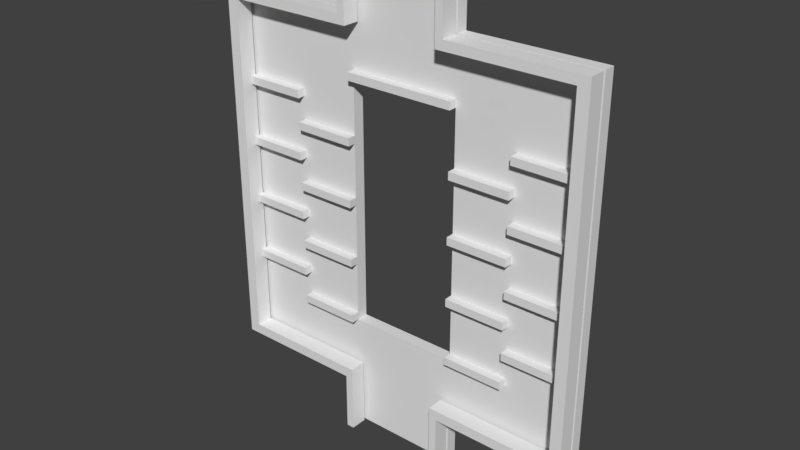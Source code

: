 # Source: Sic-Sac.blend_MxM.blend  (saved by Blender 2.79.0; exported with 4.5.12 LTS)
import bpy
from mathutils import Matrix  # noqa: F401  (used for matrix-valued properties, if any)

bpy.ops.wm.read_factory_settings(use_empty=True)
scene = bpy.context.scene
scene.name = 'Scene'

# ---- collections
col_collection_1 = bpy.data.collections.new('Collection 1'); scene.collection.children.link(col_collection_1)

# ---- materials (node trees are filled in below, after node groups)
mat_material_001 = bpy.data.materials.new('Material.001')
mat_material_001.alpha_threshold = 0.0
mat_material_001.use_transparent_shadow = False
mat_material_001.roughness = 0.5

# ---- material node trees

# ---- world
world_world = bpy.data.worlds.new('World'); scene.world = world_world
world_world.color = (0.05088, 0.05088, 0.05088)
world_world.use_sun_shadow = False
world_world.sun_shadow_jitter_overblur = 0.0
world_world.cycles.sampling_method = 'MANUAL'

# ---- meshes
me_cube_004 = bpy.data.meshes.new('Cube.004')
me_cube_004.from_pydata([(-14.28, -2.299, 7.449), (-14.28, -2.299, 8.549), (-14.28, -0.299, 7.449), (-14.28, -0.299, 8.549), (-12.28, -2.299, 7.449), (-12.28, -2.299, 8.549), (-12.28, -0.299, 7.449), (-12.28, -0.299, 8.549), (-14.28, -2.299, 0.01447), (-14.28, -2.299, 1.072), (-14.28, -0.299, 0.01447), (-14.28, -0.299, 1.072), (-12.28, -2.299, 0.01447), (-12.28, -2.299, 1.072), (-12.28, -0.299, 0.01447), (-12.28, -0.299, 1.072), (-14.28, -2.299, 1.26), (-14.28, -0.299, 1.26), (-12.28, -0.299, 1.26), (-12.28, -2.299, 1.26), (-45.64, -2.299, 1.072), (-45.64, -0.299, 1.072), (-45.64, -2.299, 1.26), (-45.64, -0.299, 1.26), (-48.57, -2.299, 1.072), (-48.57, -0.299, 1.072), (-48.57, -2.299, 1.26), (-48.57, -0.299, 1.26), (-45.64, -2.299, 7.45), (-45.64, -0.299, 7.45), (-48.57, -2.299, 7.45), (-48.57, -0.299, 7.45), (-45.64, -2.299, 7.619), (-45.64, -0.299, 7.619), (-48.57, -2.299, 7.619), (-48.57, -0.299, 7.619), (-14.28, -2.299, 7.449), (-14.28, -0.299, 7.449), (-14.28, -2.299, 7.618), (-14.28, -0.299, 7.618), (14.3, -1.0, 2.223), (30.02, -1.0, 2.223), (14.3, 1.0, 2.223), (30.02, 1.0, 2.223), (14.3, -1.0, 2.083), (30.02, -1.0, 2.083), (14.3, 1.0, 2.083), (30.02, 1.0, 2.083), (-14.29, 1.0, 2.223), (-30.0, 1.0, 2.223), (-14.29, -1.0, 2.223), (-30.0, -1.0, 2.223), (-14.29, 1.0, 2.083), (-30.0, 1.0, 2.083), (-14.29, -1.0, 2.083), (-30.0, -1.0, 2.083), (-29.91, 1.0, 2.775), (-45.62, 1.0, 2.775), (-29.91, -1.0, 2.775), (-45.62, -1.0, 2.775), (-29.91, 1.0, 2.635), (-45.62, 1.0, 2.635), (-29.91, -1.0, 2.635), (-45.62, -1.0, 2.635), (-14.28, 1.0, 3.327), (-30.0, 1.0, 3.327), (-14.28, -1.0, 3.327), (-30.0, -1.0, 3.327), (-14.28, 1.0, 3.187), (-30.0, 1.0, 3.187), (-14.28, -1.0, 3.187), (-30.0, -1.0, 3.187), (-14.28, 1.0, 4.431), (-30.0, 1.0, 4.431), (-14.28, -1.0, 4.431), (-30.0, -1.0, 4.431), (-14.28, 1.0, 4.291), (-30.0, 1.0, 4.291), (-14.28, -1.0, 4.291), (-30.0, -1.0, 4.291), (-29.91, 1.0, 3.879), (-45.62, 1.0, 3.879), (-29.91, -1.0, 3.879), (-45.62, -1.0, 3.879), (-29.91, 1.0, 3.739), (-45.62, 1.0, 3.739), (-29.91, -1.0, 3.739), (-45.62, -1.0, 3.739), (-29.91, 1.0, 6.087), (-45.62, 1.0, 6.087), (-29.91, -1.0, 6.087), (-45.62, -1.0, 6.087), (-29.91, 1.0, 5.947), (-45.62, 1.0, 5.947), (-29.91, -1.0, 5.947), (-45.62, -1.0, 5.947), (-14.28, 1.0, 5.534), (-30.0, 1.0, 5.534), (-14.28, -1.0, 5.534), (-30.0, -1.0, 5.534), (-14.28, 1.0, 5.394), (-30.0, 1.0, 5.394), (-14.28, -1.0, 5.394), (-30.0, -1.0, 5.394), (-29.91, 1.0, 4.983), (-45.62, 1.0, 4.983), (-29.91, -1.0, 4.983), (-45.62, -1.0, 4.983), (-29.91, 1.0, 4.843), (-45.62, 1.0, 4.843), (-29.91, -1.0, 4.843), (-45.62, -1.0, 4.843), (29.93, -1.0, 4.983), (45.64, -1.0, 4.983), (29.93, 1.0, 4.983), (45.64, 1.0, 4.983), (29.93, -1.0, 4.843), (45.64, -1.0, 4.843), (29.93, 1.0, 4.843), (45.64, 1.0, 4.843), (14.3, -1.0, 5.534), (30.01, -1.0, 5.534), (14.3, 1.0, 5.534), (30.01, 1.0, 5.534), (14.3, -1.0, 5.394), (30.01, -1.0, 5.394), (14.3, 1.0, 5.394), (30.01, 1.0, 5.394), (-14.28, -1.0, 6.645), (14.29, -1.0, 6.645), (-14.28, 1.0, 6.645), (14.29, 1.0, 6.645), (-14.28, -1.0, 6.505), (14.29, -1.0, 6.505), (-14.28, 1.0, 6.505), (14.29, 1.0, 6.505), (29.93, -1.0, 6.087), (45.64, -1.0, 6.087), (29.93, 1.0, 6.087), (45.64, 1.0, 6.087), (29.93, -1.0, 5.947), (45.64, -1.0, 5.947), (29.93, 1.0, 5.947), (45.64, 1.0, 5.947), (29.93, -1.0, 3.879), (45.64, -1.0, 3.879), (29.93, 1.0, 3.879), (45.64, 1.0, 3.879), (29.93, -1.0, 3.739), (45.64, -1.0, 3.739), (29.93, 1.0, 3.739), (45.64, 1.0, 3.739), (14.3, -1.0, 4.431), (30.01, -1.0, 4.431), (14.3, 1.0, 4.431), (30.01, 1.0, 4.431), (14.3, -1.0, 4.291), (30.01, -1.0, 4.291), (14.3, 1.0, 4.291), (30.01, 1.0, 4.291), (14.3, -1.0, 3.327), (30.01, -1.0, 3.327), (14.3, 1.0, 3.327), (30.01, 1.0, 3.327), (14.3, -1.0, 3.187), (30.01, -1.0, 3.187), (14.3, 1.0, 3.187), (30.01, 1.0, 3.187), (29.93, -1.0, 2.775), (45.64, -1.0, 2.775), (29.93, 1.0, 2.775), (45.64, 1.0, 2.775), (29.93, -1.0, 2.635), (45.64, -1.0, 2.635), (29.93, 1.0, 2.635), (45.64, 1.0, 2.635), (14.29, -0.299, 7.449), (14.29, -0.299, 8.549), (14.29, -2.299, 7.449), (14.29, -2.299, 8.549), (12.29, -0.299, 7.449), (12.29, -0.299, 8.549), (12.29, -2.299, 7.449), (12.29, -2.299, 8.549), (14.29, -0.299, 0.01447), (14.29, -0.299, 1.072), (14.29, -2.299, 0.01447), (14.29, -2.299, 1.072), (12.29, -0.299, 0.01447), (12.29, -0.299, 1.072), (12.29, -2.299, 0.01447), (12.29, -2.299, 1.072), (14.29, -0.299, 1.26), (14.29, -2.299, 1.26), (12.29, -2.299, 1.26), (12.29, -0.299, 1.26), (45.64, -0.299, 1.072), (45.64, -2.299, 1.072), (45.64, -0.299, 1.26), (45.64, -2.299, 1.26), (48.57, -0.299, 1.072), (48.57, -2.299, 1.072), (48.57, -0.299, 1.26), (48.57, -2.299, 1.26), (45.64, -0.299, 7.45), (45.64, -2.299, 7.45), (48.57, -0.299, 7.45), (48.57, -2.299, 7.45), (45.64, -0.299, 7.619), (45.64, -2.299, 7.619), (48.57, -0.299, 7.619), (48.57, -2.299, 7.619), (14.29, -0.299, 7.449), (14.29, -2.299, 7.449), (14.29, -0.299, 7.618), (14.29, -2.299, 7.618)], [], [(0, 1, 3, 2), (2, 3, 7, 6), (6, 7, 5, 4), (4, 5, 1, 0), (2, 6, 4, 0), (7, 3, 1, 5), (8, 9, 11, 10), (10, 11, 15, 14), (14, 15, 13, 12), (12, 13, 9, 8), (10, 14, 12, 8), (11, 9, 20, 21), (18, 17, 16, 19), (9, 13, 19, 16), (15, 11, 17, 18), (13, 15, 18, 19), (20, 22, 26, 24), (9, 16, 22, 20), (16, 17, 23, 22), (17, 11, 21, 23), (25, 24, 26, 27), (21, 20, 24, 25), (23, 21, 25, 27), (23, 27, 31, 29), (30, 28, 32, 34), (27, 26, 30, 31), (22, 23, 29, 28), (26, 22, 28, 30), (32, 33, 35, 34), (33, 32, 38, 39), (29, 31, 35, 33), (31, 30, 34, 35), (36, 37, 39, 38), (28, 29, 37, 36), (29, 33, 39, 37), (32, 28, 36, 38), (40, 41, 43, 42), (42, 43, 47, 46), (46, 47, 45, 44), (44, 45, 41, 40), (42, 46, 44, 40), (47, 43, 41, 45), (48, 49, 51, 50), (50, 51, 55, 54), (54, 55, 53, 52), (52, 53, 49, 48), (50, 54, 52, 48), (55, 51, 49, 53), (56, 57, 59, 58), (58, 59, 63, 62), (62, 63, 61, 60), (60, 61, 57, 56), (58, 62, 60, 56), (63, 59, 57, 61), (64, 65, 67, 66), (66, 67, 71, 70), (70, 71, 69, 68), (68, 69, 65, 64), (66, 70, 68, 64), (71, 67, 65, 69), (72, 73, 75, 74), (74, 75, 79, 78), (78, 79, 77, 76), (76, 77, 73, 72), (74, 78, 76, 72), (79, 75, 73, 77), (80, 81, 83, 82), (82, 83, 87, 86), (86, 87, 85, 84), (84, 85, 81, 80), (82, 86, 84, 80), (87, 83, 81, 85), (88, 89, 91, 90), (90, 91, 95, 94), (94, 95, 93, 92), (92, 93, 89, 88), (90, 94, 92, 88), (95, 91, 89, 93), (96, 97, 99, 98), (98, 99, 103, 102), (102, 103, 101, 100), (100, 101, 97, 96), (98, 102, 100, 96), (103, 99, 97, 101), (104, 105, 107, 106), (106, 107, 111, 110), (110, 111, 109, 108), (108, 109, 105, 104), (106, 110, 108, 104), (111, 107, 105, 109), (112, 113, 115, 114), (114, 115, 119, 118), (118, 119, 117, 116), (116, 117, 113, 112), (114, 118, 116, 112), (119, 115, 113, 117), (120, 121, 123, 122), (122, 123, 127, 126), (126, 127, 125, 124), (124, 125, 121, 120), (122, 126, 124, 120), (127, 123, 121, 125), (128, 129, 131, 130), (130, 131, 135, 134), (134, 135, 133, 132), (132, 133, 129, 128), (130, 134, 132, 128), (135, 131, 129, 133), (136, 137, 139, 138), (138, 139, 143, 142), (142, 143, 141, 140), (140, 141, 137, 136), (138, 142, 140, 136), (143, 139, 137, 141), (144, 145, 147, 146), (146, 147, 151, 150), (150, 151, 149, 148), (148, 149, 145, 144), (146, 150, 148, 144), (151, 147, 145, 149), (152, 153, 155, 154), (154, 155, 159, 158), (158, 159, 157, 156), (156, 157, 153, 152), (154, 158, 156, 152), (159, 155, 153, 157), (160, 161, 163, 162), (162, 163, 167, 166), (166, 167, 165, 164), (164, 165, 161, 160), (162, 166, 164, 160), (167, 163, 161, 165), (168, 169, 171, 170), (170, 171, 175, 174), (174, 175, 173, 172), (172, 173, 169, 168), (170, 174, 172, 168), (175, 171, 169, 173), (176, 177, 179, 178), (178, 179, 183, 182), (182, 183, 181, 180), (180, 181, 177, 176), (178, 182, 180, 176), (183, 179, 177, 181), (184, 185, 187, 186), (186, 187, 191, 190), (190, 191, 189, 188), (188, 189, 185, 184), (186, 190, 188, 184), (187, 185, 196, 197), (194, 193, 192, 195), (185, 189, 195, 192), (191, 187, 193, 194), (189, 191, 194, 195), (196, 198, 202, 200), (185, 192, 198, 196), (192, 193, 199, 198), (193, 187, 197, 199), (201, 200, 202, 203), (197, 196, 200, 201), (199, 197, 201, 203), (199, 203, 207, 205), (206, 204, 208, 210), (203, 202, 206, 207), (198, 199, 205, 204), (202, 198, 204, 206), (208, 209, 211, 210), (209, 208, 214, 215), (205, 207, 211, 209), (207, 206, 210, 211), (212, 213, 215, 214), (204, 205, 213, 212), (205, 209, 215, 213), (208, 204, 212, 214)])
_uv = me_cube_004.uv_layers.new(name='UVMap')
_uv.uv.foreach_set('vector', [0.8753, 0.9434, 0.856, 0.9434, 0.856, 0.9077, 0.8753, 0.9077, 0.8366, 0.9434, 0.8172, 0.9434, 0.8172, 0.9077, 0.8366, 0.9077, 0.6957, 0.9477, 0.6764, 0.9477, 0.6764, 0.912, 0.6957, 0.912, 0.8366, 0.9077, 0.856, 0.9077, 0.856, 0.9434, 0.8366, 0.9434, 0.6412, 0.8928, 0.6412, 0.9286, 0.6059, 0.9286, 0.6059, 0.8928, 0.5355, 0.8928, 0.5707, 0.8928, 0.5707, 0.9286, 0.5355, 0.9286, 0.9063, 0.949, 0.8877, 0.949, 0.8877, 0.9133, 0.9063, 0.9133, 0.2678, 0.6122, 0.2864, 0.6122, 0.2864, 0.6479, 0.2678, 0.6479, 0.5292, 0.7194, 0.5106, 0.7194, 0.5106, 0.6837, 0.5292, 0.6837, 0.4016, 0.0, 0.4203, 5.961e-07, 0.4203, 0.03572, 0.4016, 0.03572, 0.6412, 0.8928, 0.6764, 0.8928, 0.6764, 0.9286, 0.6412, 0.9286, 0.6059, 0.0, 0.6412, 0.0, 0.6412, 0.5599, 0.6059, 0.5599, 0.7116, 0.0, 0.7116, 0.03572, 0.6764, 0.03572, 0.6764, 0.0, 0.4203, 0.03572, 0.4203, 5.961e-07, 0.4236, 6.983e-07, 0.4236, 0.03572, 0.2864, 0.6479, 0.2864, 0.6122, 0.2897, 0.6122, 0.2897, 0.6479, 0.5106, 0.6837, 0.5106, 0.7194, 0.5073, 0.7194, 0.5073, 0.6837, 0.4202, 0.5956, 0.4236, 0.5956, 0.4236, 0.6479, 0.4202, 0.6479, 0.4203, 0.03572, 0.4236, 0.03572, 0.4236, 0.5956, 0.4202, 0.5956, 0.6764, 0.03572, 0.7116, 0.03572, 0.7116, 0.5956, 0.6764, 0.5956, 0.2897, 0.6122, 0.2864, 0.6122, 0.2864, 0.05233, 0.2897, 0.05233, 0.8877, 0.9077, 0.8525, 0.9077, 0.8525, 0.9043, 0.8877, 0.9043, 0.6059, 0.5599, 0.6412, 0.5599, 0.6412, 0.6122, 0.6059, 0.6122, 0.2897, 0.05233, 0.2864, 0.05233, 0.2864, 3.611e-06, 0.2897, 3.542e-06, 0.2897, 0.05233, 0.2897, 3.542e-06, 0.3987, 1.362e-07, 0.3987, 0.05233, 0.5325, 0.6479, 0.5325, 0.5956, 0.5355, 0.5956, 0.5355, 0.6479, 0.8877, 0.9043, 0.8525, 0.9043, 0.8525, 0.7938, 0.8877, 0.7938, 0.782, 0.8405, 0.8172, 0.8405, 0.8172, 0.9511, 0.782, 0.9511, 0.4236, 0.6479, 0.4236, 0.5956, 0.5325, 0.5956, 0.5325, 0.6479, 0.5707, 0.5599, 0.6059, 0.5599, 0.6059, 0.6122, 0.5707, 0.6122, 0.6059, 0.5599, 0.5707, 0.5599, 0.5707, 0.0, 0.6059, 0.0, 0.3987, 0.05233, 0.3987, 1.362e-07, 0.4016, 0.0, 0.4016, 0.05233, 0.8877, 0.7938, 0.8525, 0.7938, 0.8525, 0.7908, 0.8877, 0.7908, 0.9294, 0.8419, 0.9294, 0.8776, 0.9264, 0.8776, 0.9264, 0.8419, 0.8172, 0.5599, 0.782, 0.5599, 0.782, 0.0, 0.8172, 0.0, 0.3987, 0.05233, 0.4016, 0.05233, 0.4016, 0.6122, 0.3987, 0.6122, 0.5355, 0.5956, 0.5325, 0.5956, 0.5325, 0.03572, 0.5355, 0.03572, 0.7468, 0.8405, 0.7468, 0.5599, 0.782, 0.5599, 0.782, 0.8405, 0.5292, 0.9286, 0.5292, 0.6479, 0.5317, 0.6479, 0.5317, 0.9286, 0.9229, 0.2806, 0.9229, 0.0, 0.9581, 0.0, 0.9581, 0.2806, 0.9827, 0.8419, 0.9827, 0.5612, 0.9852, 0.5612, 0.9852, 0.8419, 0.9289, 0.9133, 0.9313, 0.9133, 0.9313, 0.949, 0.9289, 0.949, 0.8852, 0.9434, 0.8827, 0.9434, 0.8827, 0.9077, 0.8852, 0.9077, 0.2608, 0.9286, 0.2608, 0.6479, 0.296, 0.6479, 0.296, 0.9286, 0.9877, 0.8419, 0.9877, 0.5612, 0.9901, 0.5612, 0.9901, 0.8419, 0.1409, 0.6479, 0.1409, 0.9286, 0.1056, 0.9286, 0.1056, 0.6479, 0.2588, 0.6479, 0.2588, 0.9286, 0.2564, 0.9286, 0.2564, 0.6479, 0.7007, 0.912, 0.7031, 0.912, 0.7031, 0.9477, 0.7007, 0.9477, 0.7351, 0.9477, 0.7327, 0.9477, 0.7327, 0.912, 0.7351, 0.912, 0.8877, 0.5613, 0.8877, 0.2806, 0.9229, 0.2806, 0.9229, 0.5613, 0.5097, 1.0, 0.5097, 0.7194, 0.5122, 0.7194, 0.5122, 1.0, 0.03521, 0.6479, 0.03521, 0.9286, 1.259e-08, 0.9286, 0.0, 0.6479, 0.2564, 0.6479, 0.2564, 0.9286, 0.2539, 0.9286, 0.2539, 0.6479, 0.7081, 0.912, 0.7105, 0.912, 0.7105, 0.9477, 0.7081, 0.9477, 0.745, 0.9477, 0.7425, 0.9477, 0.7425, 0.912, 0.745, 0.912, 0.3312, 0.9286, 0.3312, 0.6479, 0.3664, 0.6479, 0.3664, 0.9286, 0.9901, 0.8419, 0.9901, 0.5612, 0.9926, 0.5612, 0.9926, 0.8419, 0.1761, 0.6479, 0.1761, 0.9286, 0.1409, 0.9286, 0.1409, 0.6479, 0.963, 0.5612, 0.963, 0.8419, 0.9606, 0.8419, 0.9606, 0.5612, 0.8852, 0.9077, 0.8877, 0.9077, 0.8877, 0.9434, 0.8852, 0.9434, 0.9087, 0.949, 0.9063, 0.949, 0.9063, 0.9133, 0.9087, 0.9133, 0.4369, 0.9286, 0.4369, 0.6479, 0.4721, 0.6479, 0.4721, 0.9286, 0.5147, 0.7194, 0.5147, 1.0, 0.5122, 1.0, 0.5122, 0.7194, 0.4369, 0.6479, 0.4369, 0.9286, 0.4016, 0.9286, 0.4016, 0.6479, 0.9655, 0.5612, 0.9655, 0.8419, 0.963, 0.8419, 0.963, 0.5612, 0.7376, 0.912, 0.7401, 0.912, 0.7401, 0.9477, 0.7376, 0.9477, 0.9363, 0.949, 0.9338, 0.949, 0.9338, 0.9133, 0.9363, 0.9133, 0.8172, 0.5599, 0.8172, 0.8405, 0.782, 0.8405, 0.782, 0.5599, 0.5245, 1.0, 0.5245, 0.7194, 0.527, 0.7194, 0.527, 1.0, 0.03521, 0.9286, 0.03521, 0.6479, 0.07043, 0.6479, 0.07043, 0.9286, 0.9778, 0.5612, 0.9778, 0.8419, 0.9753, 0.8419, 0.9753, 0.5612, 0.6957, 0.912, 0.6982, 0.912, 0.6982, 0.9477, 0.6957, 0.9477, 0.7401, 0.912, 0.7425, 0.912, 0.7425, 0.9477, 0.7401, 0.9477, 0.8877, 0.8419, 0.8877, 0.5613, 0.9229, 0.5613, 0.9229, 0.8419, 0.9951, 0.8419, 0.9951, 0.5612, 0.9975, 0.5612, 0.9975, 0.8419, 0.1056, 0.6479, 0.1056, 0.9286, 0.07043, 0.9286, 0.07043, 0.6479, 0.9803, 0.5612, 0.9803, 0.8419, 0.9778, 0.8419, 0.9778, 0.5612, 0.8753, 0.9077, 0.8778, 0.9077, 0.8778, 0.9434, 0.8753, 0.9434, 0.7327, 0.9477, 0.7302, 0.9477, 0.7302, 0.912, 0.7327, 0.912, 0.8525, 0.7908, 0.8525, 0.5102, 0.8877, 0.5102, 0.8877, 0.7908, 0.5073, 1.0, 0.5073, 0.7194, 0.5097, 0.7194, 0.5097, 1.0, 0.2465, 0.6479, 0.2465, 0.9286, 0.2113, 0.9286, 0.2113, 0.6479, 0.2514, 0.6479, 0.2514, 0.9286, 0.249, 0.9286, 0.249, 0.6479, 0.9294, 0.8419, 0.9318, 0.8419, 0.9318, 0.8776, 0.9294, 0.8776, 0.9343, 0.8776, 0.9318, 0.8776, 0.9318, 0.8419, 0.9343, 0.8419, 0.2113, 0.6479, 0.2113, 0.9286, 0.1761, 0.9286, 0.1761, 0.6479, 0.5171, 0.7194, 0.5171, 1.0, 0.5147, 1.0, 0.5147, 0.7194, 0.296, 0.9286, 0.296, 0.6479, 0.3312, 0.6479, 0.3312, 0.9286, 0.9606, 0.5612, 0.9606, 0.8419, 0.9581, 0.8419, 0.9581, 0.5612, 0.9318, 0.8776, 0.9343, 0.8776, 0.9343, 0.9133, 0.9318, 0.9133, 0.8803, 0.9434, 0.8778, 0.9434, 0.8778, 0.9077, 0.8803, 0.9077, 0.6764, 0.6122, 0.6764, 0.8928, 0.6412, 0.8928, 0.6412, 0.6122, 0.968, 0.8419, 0.968, 0.5612, 0.9704, 0.5612, 0.9704, 0.8419, 0.3664, 0.9286, 0.3664, 0.6479, 0.4016, 0.6479, 0.4016, 0.9286, 0.9951, 0.5612, 0.9951, 0.8419, 0.9926, 0.8419, 0.9926, 0.5612, 0.7351, 0.912, 0.7376, 0.912, 0.7376, 0.9477, 0.7351, 0.9477, 0.9137, 0.949, 0.9112, 0.949, 0.9112, 0.9133, 0.9137, 0.9133, 0.8172, 0.7908, 0.8172, 0.5102, 0.8524, 0.5102, 0.8525, 0.7908, 0.2514, 0.9286, 0.2514, 0.6479, 0.2539, 0.6479, 0.2539, 0.9286, 0.9229, 0.5612, 0.9229, 0.2806, 0.9581, 0.2806, 0.9581, 0.5612, 0.9655, 0.8419, 0.9655, 0.5612, 0.968, 0.5612, 0.968, 0.8419, 0.7031, 0.912, 0.7056, 0.912, 0.7056, 0.9477, 0.7031, 0.9477, 0.9161, 0.949, 0.9137, 0.949, 0.9137, 0.9133, 0.9161, 0.9133, 0.8172, 0.5102, 0.8172, 0.0, 0.8524, 0.0, 0.8525, 0.5102, 0.9933, 0.5102, 0.9933, 3.406e-08, 0.9958, 0.0, 0.9958, 0.5102, 0.8525, 0.5102, 0.8525, 0.0, 0.8877, 0.0, 0.8877, 0.5102, 0.9982, 1.703e-08, 0.9982, 0.5102, 0.9958, 0.5102, 0.9958, 0.0, 0.7056, 0.912, 0.7081, 0.912, 0.7081, 0.9477, 0.7056, 0.9477, 0.7007, 0.9477, 0.6982, 0.9477, 0.6982, 0.912, 0.7007, 0.912, 0.6764, 0.8762, 0.6764, 0.5956, 0.7116, 0.5956, 0.7116, 0.8762, 0.9704, 0.8419, 0.9704, 0.5612, 0.9729, 0.5612, 0.9729, 0.8419, 0.9581, 0.2806, 0.9581, 0.0, 0.9933, 0.0, 0.9933, 0.2806, 0.9803, 0.8419, 0.9803, 0.5612, 0.9827, 0.5612, 0.9827, 0.8419, 0.9313, 0.9133, 0.9338, 0.9133, 0.9338, 0.949, 0.9313, 0.949, 0.9289, 0.949, 0.9264, 0.949, 0.9264, 0.9133, 0.9289, 0.9133, 0.6412, 0.6122, 0.6412, 0.8928, 0.6059, 0.8928, 0.6059, 0.6122, 0.9729, 0.8419, 0.9729, 0.5612, 0.9753, 0.5612, 0.9753, 0.8419, 0.8877, 0.2806, 0.8877, 0.0, 0.9229, 0.0, 0.9229, 0.2806, 0.5221, 0.7194, 0.5221, 1.0, 0.5196, 1.0, 0.5196, 0.7194, 0.9211, 0.949, 0.9186, 0.949, 0.9186, 0.9133, 0.9211, 0.9133, 0.9368, 0.8776, 0.9343, 0.8776, 0.9343, 0.8419, 0.9368, 0.8419, 0.5707, 0.8928, 0.5707, 0.6122, 0.6059, 0.6122, 0.6059, 0.8928, 0.2465, 0.9286, 0.2465, 0.6479, 0.249, 0.6479, 0.249, 0.9286, 0.4721, 0.9286, 0.4721, 0.6479, 0.5073, 0.6479, 0.5073, 0.9286, 0.5196, 0.7194, 0.5196, 1.0, 0.5171, 1.0, 0.5171, 0.7194, 0.9294, 0.8776, 0.9318, 0.8776, 0.9318, 0.9133, 0.9294, 0.9133, 0.926, 0.949, 0.9235, 0.949, 0.9235, 0.9133, 0.926, 0.9133, 0.5355, 0.8928, 0.5355, 0.6122, 0.5707, 0.6122, 0.5707, 0.8928, 0.5317, 0.9286, 0.5317, 0.6479, 0.5341, 0.6479, 0.5341, 0.9286, 0.9581, 0.5612, 0.9581, 0.2806, 0.9933, 0.2806, 0.9933, 0.5612, 1.0, 0.5612, 1.0, 0.8419, 0.9975, 0.8419, 0.9975, 0.5612, 0.9211, 0.9133, 0.9235, 0.9133, 0.9235, 0.949, 0.9211, 0.949, 0.9186, 0.949, 0.9161, 0.949, 0.9161, 0.9133, 0.9186, 0.9133, 0.7468, 0.5956, 0.7468, 0.8762, 0.7116, 0.8762, 0.7116, 0.5956, 0.9877, 0.5612, 0.9877, 0.8419, 0.9852, 0.8419, 0.9852, 0.5613, 0.9229, 0.8419, 0.9229, 0.5613, 0.9581, 0.5613, 0.9581, 0.8419, 0.5221, 1.0, 0.5221, 0.7194, 0.5245, 0.7194, 0.5245, 1.0, 0.9087, 0.9133, 0.9112, 0.9133, 0.9112, 0.949, 0.9087, 0.949, 0.8827, 0.9434, 0.8803, 0.9434, 0.8803, 0.9077, 0.8827, 0.9077, 0.9264, 0.9133, 0.907, 0.9133, 0.907, 0.8776, 0.9264, 0.8776, 0.907, 0.8419, 0.9264, 0.8419, 0.9264, 0.8776, 0.907, 0.8776, 0.8877, 0.8776, 0.907, 0.8776, 0.907, 0.9133, 0.8877, 0.9133, 0.907, 0.8776, 0.8877, 0.8776, 0.8877, 0.8419, 0.907, 0.8419, 0.7468, 0.8762, 0.7468, 0.912, 0.7116, 0.912, 0.7116, 0.8762, 0.6059, 0.8928, 0.6059, 0.9286, 0.5707, 0.9286, 0.5707, 0.8928, 0.7302, 0.9477, 0.7116, 0.9477, 0.7116, 0.912, 0.7302, 0.912, 0.0, 0.6122, 0.01862, 0.6122, 0.01862, 0.6479, 1.093e-06, 0.6479, 0.5292, 0.6837, 0.5106, 0.6837, 0.5106, 0.6479, 0.5292, 0.6479, 0.1339, 0.0, 0.1525, 5.961e-07, 0.1525, 0.03572, 0.1339, 0.03572, 0.7116, 0.8762, 0.7116, 0.912, 0.6764, 0.912, 0.6764, 0.8762, 0.5355, 0.0, 0.5707, 0.0, 0.5707, 0.5599, 0.5355, 0.5599, 0.7468, 0.0, 0.7468, 0.03572, 0.7116, 0.03572, 0.7116, 0.0, 0.1525, 0.03572, 0.1525, 5.961e-07, 0.1558, 6.983e-07, 0.1558, 0.03572, 0.01862, 0.6479, 0.01862, 0.6122, 0.02193, 0.6122, 0.02193, 0.6479, 0.5106, 0.6479, 0.5106, 0.6837, 0.5073, 0.6837, 0.5073, 0.6479, 0.1525, 0.5956, 0.1558, 0.5956, 0.1558, 0.6479, 0.1525, 0.6479, 0.1525, 0.03572, 0.1558, 0.03572, 0.1558, 0.5956, 0.1525, 0.5956, 0.7116, 0.03572, 0.7468, 0.03572, 0.7468, 0.5956, 0.7116, 0.5956, 0.02193, 0.6122, 0.01862, 0.6122, 0.0186, 0.05233, 0.02192, 0.05233, 0.8172, 0.7908, 0.8524, 0.7908, 0.8524, 0.7942, 0.8172, 0.7942, 0.5355, 0.5599, 0.5707, 0.5599, 0.5707, 0.6122, 0.5355, 0.6122, 0.02192, 0.05233, 0.0186, 0.05233, 0.0186, 3.611e-06, 0.02191, 3.542e-06, 0.02192, 0.05233, 0.02191, 3.542e-06, 0.1309, 6.812e-08, 0.1309, 0.05233, 0.2648, 0.6479, 0.2648, 0.5956, 0.2678, 0.5956, 0.2678, 0.6479, 0.8172, 0.7942, 0.8524, 0.7942, 0.8524, 0.9047, 0.8172, 0.9047, 0.782, 0.9511, 0.7468, 0.9511, 0.7468, 0.8405, 0.782, 0.8405, 0.1558, 0.6479, 0.1558, 0.5956, 0.2648, 0.5956, 0.2648, 0.6479, 0.6412, 0.5599, 0.6764, 0.5599, 0.6764, 0.6122, 0.6412, 0.6122, 0.6764, 0.5599, 0.6412, 0.5599, 0.6412, 0.0, 0.6764, 0.0, 0.1309, 0.05233, 0.1309, 6.812e-08, 0.1339, 0.0, 0.1339, 0.05233, 0.8172, 0.9047, 0.8524, 0.9047, 0.8524, 0.9077, 0.8172, 0.9077, 0.9294, 0.8776, 0.9294, 0.9133, 0.9264, 0.9133, 0.9264, 0.8776, 0.7468, 0.0, 0.782, 0.0, 0.782, 0.5599, 0.7468, 0.5599, 0.1309, 0.05233, 0.1339, 0.05233, 0.1339, 0.6122, 0.1309, 0.6122, 0.2678, 0.5956, 0.2648, 0.5956, 0.2648, 0.03572, 0.2678, 0.03572])
me_cube_004.use_remesh_preserve_volume = False
me_cube_004.use_remesh_preserve_attributes = False
me_cube_004.use_mirror_vertex_groups = False
me_cube_004.update()
me_plane = bpy.data.meshes.new('Plane')
me_plane.from_pydata([(0.1507, -0.8644, 1.023e-08), (0.1507, 0.2816, 8.543e-10), (0.5124, 0.2817, 1.004e-09), (0.5124, -0.7051, -1.232e-09), (0.1507, -0.7051, -1.37e-09), (-0.1507, -0.8644, 1.023e-08), (-0.1507, 0.2816, 1.102e-09), (-0.5124, 0.2817, 8.646e-10), (-0.5124, -0.7051, -1.191e-09), (-0.1507, -0.7051, -9.419e-10), (-0.1507, 0.4219, -1.452e-08), (0.1507, 0.4219, -1.464e-08), (0.1507, -0.7226, -1.319e-09), (-0.1507, -0.5526, 2.549e-10), (0.1508, -0.5526, -1.474e-10), (-0.1507, 0.1138, 7.583e-10), (0.1508, 0.1138, 4.796e-10), (-0.1507, -0.8644, -0.03142), (0.1507, -0.8644, -0.03142), (0.1507, 0.4219, -0.03142), (0.1507, 0.2816, -0.03142), (0.5124, 0.2817, -0.03142), (0.5124, -0.7051, -0.03142), (0.1507, -0.7051, -0.03142), (0.1507, -0.7226, -0.03142), (-0.1507, 0.4219, -0.03142), (-0.1507, 0.2816, -0.03142), (-0.5124, 0.2817, -0.03142), (-0.5124, -0.7051, -0.03142), (-0.1507, -0.7051, -0.03142), (0.1508, -0.5526, -0.03142), (-0.1507, -0.5526, -0.03142), (-0.1507, 0.1138, -0.03142), (0.1508, 0.1138, -0.03142)], [], [(11, 10, 6, 15, 16, 1), (1, 16, 14, 4, 3, 2), (9, 13, 15, 6, 7, 8), (14, 13, 9, 5, 0, 12, 4), (19, 20, 33, 32, 26, 25), (20, 21, 22, 23, 30, 33), (29, 28, 27, 26, 32, 31), (30, 23, 24, 18, 17, 29, 31), (12, 24, 23, 4), (0, 18, 24, 12), (15, 32, 33, 16), (10, 25, 26, 6), (6, 26, 27, 7), (5, 17, 18, 0), (13, 31, 32, 15), (7, 27, 28, 8), (1, 20, 19, 11), (16, 33, 30, 14), (8, 28, 29, 9), (2, 21, 20, 1), (14, 30, 31, 13), (9, 29, 17, 5), (3, 22, 21, 2), (11, 19, 25, 10), (4, 23, 22, 3)])
_uv = me_plane.uv_layers.new(name='UVMap')
_uv.uv.foreach_set('vector', [0.6663, 0.0, 0.8111, 1.208e-07, 0.8111, 0.07108, 0.8111, 0.1561, 0.6662, 0.1561, 0.6663, 0.07108, 0.6663, 0.07108, 0.6662, 0.1561, 0.6662, 0.4937, 0.6663, 0.571, 0.4925, 0.571, 0.4925, 0.07101, 0.8111, 0.571, 0.8111, 0.4937, 0.8111, 0.1561, 0.8111, 0.07108, 0.9849, 0.07101, 0.9849, 0.571, 0.6662, 0.4937, 0.8111, 0.4937, 0.8111, 0.571, 0.8111, 0.6517, 0.6663, 0.6517, 0.6663, 0.5799, 0.6663, 0.571, 0.1738, 0.6517, 0.1738, 0.5807, 0.1738, 0.4957, 0.3186, 0.4957, 0.3186, 0.5807, 0.3186, 0.6517, 0.1738, 0.5807, 2.864e-07, 0.5807, 0.0, 0.08074, 0.1738, 0.08074, 0.1738, 0.158, 0.1738, 0.4957, 0.3186, 0.08074, 0.4925, 0.08074, 0.4925, 0.5807, 0.3186, 0.5807, 0.3186, 0.4957, 0.3186, 0.158, 0.1738, 0.158, 0.1738, 0.08074, 0.1738, 0.07186, 0.1738, 0.0, 0.3186, 0.0, 0.3186, 0.08074, 0.3186, 0.158, 0.1661, 0.6606, 0.151, 0.6606, 0.151, 0.6517, 0.1661, 0.6517, 0.1661, 0.7325, 0.151, 0.7325, 0.151, 0.6606, 0.1661, 0.6606, 0.1057, 0.6517, 0.1208, 0.6517, 0.1208, 0.8045, 0.1057, 0.8045, 0.1963, 0.6517, 0.2114, 0.6517, 0.2114, 0.7228, 0.1963, 0.7228, 0.06039, 0.6517, 0.07548, 0.6517, 0.07548, 0.835, 0.06039, 0.835, 0.1208, 0.6517, 0.1359, 0.6517, 0.1359, 0.8045, 0.1208, 0.8045, 0.0151, 0.9894, 0.0, 0.9894, 3.759e-08, 0.6517, 0.0151, 0.6517, 0.9849, 0.0, 1.0, 0.0, 1.0, 0.5, 0.9849, 0.5, 0.1812, 0.6517, 0.1963, 0.6517, 0.1963, 0.7228, 0.1812, 0.7228, 0.0151, 0.6517, 0.03019, 0.6517, 0.03019, 0.9894, 0.0151, 0.9894, 0.03019, 0.6517, 0.04529, 0.6517, 0.04529, 0.835, 0.03019, 0.835, 0.07548, 0.6517, 0.09058, 0.6517, 0.09058, 0.835, 0.07548, 0.835, 0.09058, 0.6517, 0.1057, 0.6517, 0.1057, 0.8045, 0.09058, 0.8045, 0.1661, 0.6517, 0.1812, 0.6517, 0.1812, 0.7325, 0.1661, 0.7325, 0.9849, 0.5, 1.0, 0.5, 1.0, 1.0, 0.9849, 1.0, 0.1359, 0.6517, 0.151, 0.6517, 0.151, 0.8045, 0.1359, 0.8045, 0.06039, 0.835, 0.04529, 0.835, 0.04529, 0.6517, 0.06039, 0.6517])
me_plane.materials.append(mat_material_001)
me_plane.use_remesh_preserve_volume = False
me_plane.use_remesh_preserve_attributes = False
me_plane.use_mirror_vertex_groups = False
me_plane.update()

# ---- objects
ob_cube_000 = bpy.data.objects.new('Cube.000', me_cube_004)
ob_plane = bpy.data.objects.new('Plane', me_plane)

# ---- transforms, parenting, visibility, modifiers, constraints
ob_cube_000.location = (-5.96e-08, 0.0, 0.0)
ob_cube_000.scale = (0.07, 0.15, 1.0)
ob_cube_000.lineart.crease_threshold = 0.0
ob_plane.location = (0.0, 0.0, 5.75)
ob_plane.rotation_euler = (1.571, -0.0, 0.0)
ob_plane.scale = (6.635, 6.635, 6.635)
ob_plane.lineart.crease_threshold = 0.0

# ---- collection membership
col_collection_1.objects.link(ob_cube_000)
col_collection_1.objects.link(ob_plane)

# ---- scene / render settings (as saved in the file)
scene.frame_start = 1; scene.frame_end = 250; scene.frame_set(1)
scene.render.engine = 'BLENDER_EEVEE_NEXT'
scene.render.resolution_percentage = 50
scene.render.dither_intensity = 0.0
scene.cycles.use_denoising = False
scene.cycles.samples = 128
scene.cycles.sampling_pattern = 'TABULATED_SOBOL'
scene.cycles.use_adaptive_sampling = False
scene.cycles.use_light_tree = False
scene.cycles.blur_glossy = 0.0
scene.cycles.sample_clamp_indirect = 0.0
scene.view_settings.view_transform = 'Standard'
bpy.context.view_layer.update()

# ---- added for rendering (the .blend has no active camera and no usable light): camera, sun
cam_auto = bpy.data.cameras.new('AutoCamera')
cam_auto.lens = 50.0
cam_auto.sensor_width = 36.0
cam_auto.clip_end = 1000.0
ob_auto_camera = bpy.data.objects.new('AutoCamera', cam_auto)
scene.collection.objects.link(ob_auto_camera)
ob_auto_camera.location = (10.1089, -12.1989, 12.3688)
ob_auto_camera.rotation_euler = (1.09748, -7.21219e-08, 0.694738)
scene.camera = ob_auto_camera
light_auto_sun = bpy.data.lights.new('AutoSun', 'SUN')
light_auto_sun.energy = 3.0
light_auto_sun.angle = 0.0523599
ob_auto_sun = bpy.data.objects.new('AutoSun', light_auto_sun)
scene.collection.objects.link(ob_auto_sun)
ob_auto_sun.rotation_euler = (0.872665, 0.174533, 0.523599)
bpy.context.view_layer.update()
